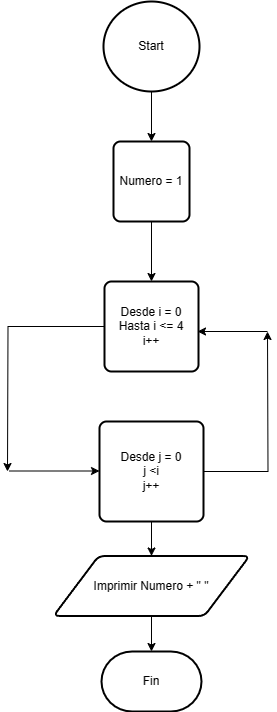

The diagram above was exported from draw.io. Its source (the exported page's mxGraphModel, read from the mxfile embedded in the PNG):
<mxGraphModel dx="1386" dy="785" grid="1" gridSize="10" guides="1" tooltips="1" connect="1" arrows="1" fold="1" page="1" pageScale="1" pageWidth="827" pageHeight="1169" math="0" shadow="0">
  <root>
    <mxCell id="0" />
    <mxCell id="1" parent="0" />
    <mxCell id="L8M2xd4ZM1aC5dVQNZC5-2" style="edgeStyle=orthogonalEdgeStyle;rounded=0;orthogonalLoop=1;jettySize=auto;html=1;" edge="1" parent="1" source="L8M2xd4ZM1aC5dVQNZC5-1" target="L8M2xd4ZM1aC5dVQNZC5-3">
      <mxGeometry relative="1" as="geometry">
        <mxPoint x="414" y="160" as="targetPoint" />
      </mxGeometry>
    </mxCell>
    <mxCell id="L8M2xd4ZM1aC5dVQNZC5-1" value="Start" style="strokeWidth=2;html=1;shape=mxgraph.flowchart.start_2;whiteSpace=wrap;" vertex="1" parent="1">
      <mxGeometry x="366" y="30" width="96" height="90" as="geometry" />
    </mxCell>
    <mxCell id="L8M2xd4ZM1aC5dVQNZC5-4" style="edgeStyle=orthogonalEdgeStyle;rounded=0;orthogonalLoop=1;jettySize=auto;html=1;" edge="1" parent="1" source="L8M2xd4ZM1aC5dVQNZC5-3" target="L8M2xd4ZM1aC5dVQNZC5-5">
      <mxGeometry relative="1" as="geometry">
        <mxPoint x="414" y="300" as="targetPoint" />
      </mxGeometry>
    </mxCell>
    <mxCell id="L8M2xd4ZM1aC5dVQNZC5-3" value="Numero = 1" style="rounded=1;whiteSpace=wrap;html=1;absoluteArcSize=1;arcSize=14;strokeWidth=2;" vertex="1" parent="1">
      <mxGeometry x="376" y="170" width="76" height="80" as="geometry" />
    </mxCell>
    <mxCell id="L8M2xd4ZM1aC5dVQNZC5-10" style="edgeStyle=orthogonalEdgeStyle;rounded=0;orthogonalLoop=1;jettySize=auto;html=1;" edge="1" parent="1" source="L8M2xd4ZM1aC5dVQNZC5-5">
      <mxGeometry relative="1" as="geometry">
        <mxPoint x="270" y="500" as="targetPoint" />
      </mxGeometry>
    </mxCell>
    <mxCell id="L8M2xd4ZM1aC5dVQNZC5-5" value="Desde i = 0&lt;br&gt;Hasta i &amp;lt;= 4&lt;br&gt;i++" style="rounded=1;whiteSpace=wrap;html=1;absoluteArcSize=1;arcSize=14;strokeWidth=2;" vertex="1" parent="1">
      <mxGeometry x="367" y="310" width="94" height="90" as="geometry" />
    </mxCell>
    <mxCell id="L8M2xd4ZM1aC5dVQNZC5-8" style="edgeStyle=orthogonalEdgeStyle;rounded=0;orthogonalLoop=1;jettySize=auto;html=1;" edge="1" parent="1" source="L8M2xd4ZM1aC5dVQNZC5-7">
      <mxGeometry relative="1" as="geometry">
        <mxPoint x="530" y="360" as="targetPoint" />
      </mxGeometry>
    </mxCell>
    <mxCell id="L8M2xd4ZM1aC5dVQNZC5-17" style="edgeStyle=orthogonalEdgeStyle;rounded=0;orthogonalLoop=1;jettySize=auto;html=1;entryX=0.5;entryY=0;entryDx=0;entryDy=0;" edge="1" parent="1" source="L8M2xd4ZM1aC5dVQNZC5-7" target="L8M2xd4ZM1aC5dVQNZC5-14">
      <mxGeometry relative="1" as="geometry" />
    </mxCell>
    <mxCell id="L8M2xd4ZM1aC5dVQNZC5-7" value="Desde j = 0&lt;br&gt;j &amp;lt;i&lt;br&gt;j++" style="rounded=1;whiteSpace=wrap;html=1;absoluteArcSize=1;arcSize=14;strokeWidth=2;" vertex="1" parent="1">
      <mxGeometry x="362" y="450" width="104" height="100" as="geometry" />
    </mxCell>
    <mxCell id="L8M2xd4ZM1aC5dVQNZC5-9" value="" style="endArrow=classic;html=1;rounded=0;" edge="1" parent="1">
      <mxGeometry width="50" height="50" relative="1" as="geometry">
        <mxPoint x="530" y="360" as="sourcePoint" />
        <mxPoint x="460" y="360" as="targetPoint" />
      </mxGeometry>
    </mxCell>
    <mxCell id="L8M2xd4ZM1aC5dVQNZC5-11" value="" style="endArrow=classic;html=1;rounded=0;entryX=-0.019;entryY=0.6;entryDx=0;entryDy=0;entryPerimeter=0;" edge="1" parent="1">
      <mxGeometry width="50" height="50" relative="1" as="geometry">
        <mxPoint x="271.98" y="499.5" as="sourcePoint" />
        <mxPoint x="362.0039999999999" y="499.5" as="targetPoint" />
      </mxGeometry>
    </mxCell>
    <mxCell id="L8M2xd4ZM1aC5dVQNZC5-13" value="Fin" style="strokeWidth=2;html=1;shape=mxgraph.flowchart.terminator;whiteSpace=wrap;" vertex="1" parent="1">
      <mxGeometry x="364" y="680" width="100" height="60" as="geometry" />
    </mxCell>
    <mxCell id="L8M2xd4ZM1aC5dVQNZC5-14" value="Imprimir Numero + &quot; &quot;" style="shape=parallelogram;html=1;strokeWidth=2;perimeter=parallelogramPerimeter;whiteSpace=wrap;rounded=1;arcSize=12;size=0.23;" vertex="1" parent="1">
      <mxGeometry x="316" y="584.5" width="196" height="60" as="geometry" />
    </mxCell>
    <mxCell id="L8M2xd4ZM1aC5dVQNZC5-19" style="edgeStyle=orthogonalEdgeStyle;rounded=0;orthogonalLoop=1;jettySize=auto;html=1;entryX=0.5;entryY=0;entryDx=0;entryDy=0;entryPerimeter=0;" edge="1" parent="1" source="L8M2xd4ZM1aC5dVQNZC5-14" target="L8M2xd4ZM1aC5dVQNZC5-13">
      <mxGeometry relative="1" as="geometry" />
    </mxCell>
  </root>
</mxGraphModel>